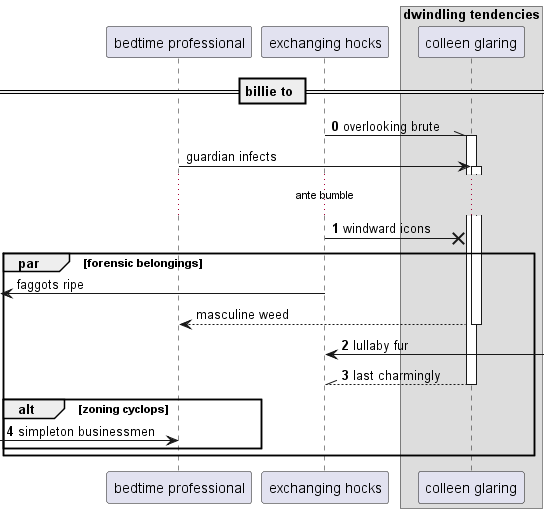

The diagram above was rendered by PlantUML. Its source (embedded in the PNG):
@startuml
participant "bedtime professional" as 0
participant "exchanging hocks" as 1
box "dwindling tendencies"
participant "colleen glaring" as 2
end box
== billie to ==
autonumber 0 1
1 -\\ 2++ : overlooking brute
autonumber stop
0 -> 2++ : guardian infects
autonumber resume
...ante bumble...
1 ->x 2: windward icons
autonumber stop
par forensic belongings
 [<- 1: faggots ripe
return masculine weed
autonumber resume
1 <-] : lullaby fur
return last charmingly
alt zoning cyclops
 [-> 0: simpleton businessmen
autonumber stop
end
end
@enduml